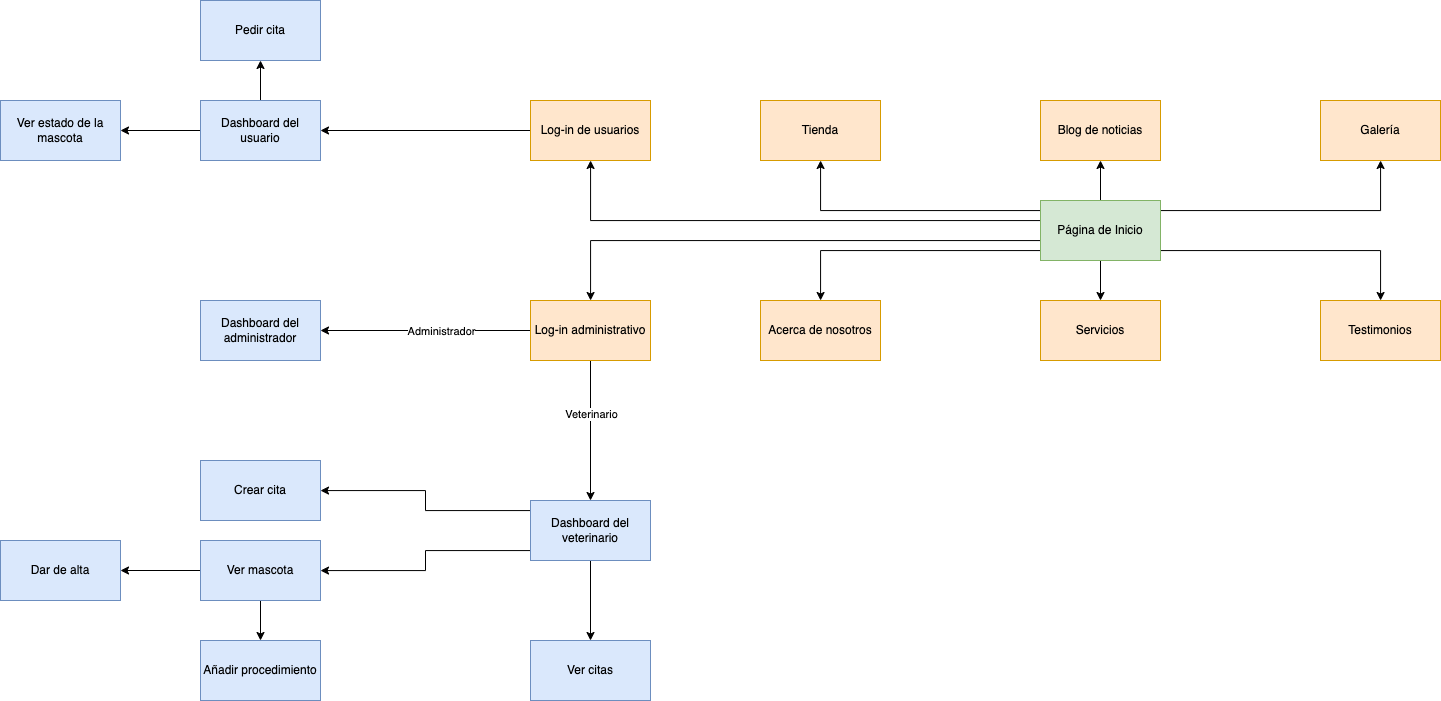

The diagram above was exported from draw.io. Its source (the exported page's mxGraphModel, read from the mxfile embedded in the PNG):
<mxGraphModel dx="4521" dy="2680" grid="1" gridSize="10" guides="1" tooltips="1" connect="1" arrows="1" fold="1" page="1" pageScale="1" pageWidth="1169" pageHeight="827" math="0" shadow="0">
  <root>
    <mxCell id="0" />
    <mxCell id="1" parent="0" />
    <mxCell id="bvfH45e3J3ZlswbAm3Fc-5" value="" style="edgeStyle=orthogonalEdgeStyle;rounded=0;orthogonalLoop=1;jettySize=auto;html=1;" parent="1" source="bvfH45e3J3ZlswbAm3Fc-2" target="bvfH45e3J3ZlswbAm3Fc-4" edge="1">
      <mxGeometry relative="1" as="geometry">
        <Array as="points">
          <mxPoint x="-150" y="-523" />
        </Array>
      </mxGeometry>
    </mxCell>
    <mxCell id="bvfH45e3J3ZlswbAm3Fc-36" value="" style="edgeStyle=orthogonalEdgeStyle;rounded=0;orthogonalLoop=1;jettySize=auto;html=1;" parent="1" source="bvfH45e3J3ZlswbAm3Fc-2" target="bvfH45e3J3ZlswbAm3Fc-35" edge="1">
      <mxGeometry relative="1" as="geometry">
        <Array as="points">
          <mxPoint x="80" y="-513" />
        </Array>
      </mxGeometry>
    </mxCell>
    <mxCell id="bvfH45e3J3ZlswbAm3Fc-40" value="" style="edgeStyle=orthogonalEdgeStyle;rounded=0;orthogonalLoop=1;jettySize=auto;html=1;" parent="1" source="bvfH45e3J3ZlswbAm3Fc-2" target="bvfH45e3J3ZlswbAm3Fc-39" edge="1">
      <mxGeometry relative="1" as="geometry" />
    </mxCell>
    <mxCell id="bvfH45e3J3ZlswbAm3Fc-42" value="" style="edgeStyle=orthogonalEdgeStyle;rounded=0;orthogonalLoop=1;jettySize=auto;html=1;" parent="1" source="bvfH45e3J3ZlswbAm3Fc-2" target="bvfH45e3J3ZlswbAm3Fc-41" edge="1">
      <mxGeometry relative="1" as="geometry">
        <Array as="points">
          <mxPoint x="640" y="-513" />
        </Array>
      </mxGeometry>
    </mxCell>
    <mxCell id="bvfH45e3J3ZlswbAm3Fc-44" value="" style="edgeStyle=orthogonalEdgeStyle;rounded=0;orthogonalLoop=1;jettySize=auto;html=1;" parent="1" source="bvfH45e3J3ZlswbAm3Fc-2" target="bvfH45e3J3ZlswbAm3Fc-43" edge="1">
      <mxGeometry relative="1" as="geometry">
        <Array as="points">
          <mxPoint x="640" y="-553" />
        </Array>
      </mxGeometry>
    </mxCell>
    <mxCell id="bvfH45e3J3ZlswbAm3Fc-46" value="" style="edgeStyle=orthogonalEdgeStyle;rounded=0;orthogonalLoop=1;jettySize=auto;html=1;" parent="1" source="bvfH45e3J3ZlswbAm3Fc-2" target="bvfH45e3J3ZlswbAm3Fc-45" edge="1">
      <mxGeometry relative="1" as="geometry">
        <Array as="points">
          <mxPoint x="80" y="-553" />
        </Array>
      </mxGeometry>
    </mxCell>
    <mxCell id="bvfH45e3J3ZlswbAm3Fc-51" value="" style="edgeStyle=orthogonalEdgeStyle;rounded=0;orthogonalLoop=1;jettySize=auto;html=1;labelBackgroundColor=#009999;" parent="1" source="bvfH45e3J3ZlswbAm3Fc-2" target="bvfH45e3J3ZlswbAm3Fc-50" edge="1">
      <mxGeometry relative="1" as="geometry" />
    </mxCell>
    <mxCell id="bvfH45e3J3ZlswbAm3Fc-55" value="" style="edgeStyle=orthogonalEdgeStyle;rounded=0;orthogonalLoop=1;jettySize=auto;html=1;labelBackgroundColor=#009999;" parent="1" source="bvfH45e3J3ZlswbAm3Fc-2" target="bvfH45e3J3ZlswbAm3Fc-54" edge="1">
      <mxGeometry relative="1" as="geometry">
        <Array as="points">
          <mxPoint x="-150" y="-543" />
        </Array>
      </mxGeometry>
    </mxCell>
    <mxCell id="bvfH45e3J3ZlswbAm3Fc-2" value="Página de Inicio" style="rounded=0;whiteSpace=wrap;html=1;fillColor=#d5e8d4;strokeColor=#82b366;" parent="1" vertex="1">
      <mxGeometry x="300" y="-563" width="120" height="60" as="geometry" />
    </mxCell>
    <mxCell id="bvfH45e3J3ZlswbAm3Fc-13" value="" style="edgeStyle=orthogonalEdgeStyle;rounded=0;orthogonalLoop=1;jettySize=auto;html=1;" parent="1" source="bvfH45e3J3ZlswbAm3Fc-4" target="bvfH45e3J3ZlswbAm3Fc-12" edge="1">
      <mxGeometry relative="1" as="geometry" />
    </mxCell>
    <mxCell id="bvfH45e3J3ZlswbAm3Fc-16" value="Veterinario" style="edgeLabel;html=1;align=center;verticalAlign=middle;resizable=0;points=[];" parent="bvfH45e3J3ZlswbAm3Fc-13" vertex="1" connectable="0">
      <mxGeometry x="-0.4246" y="-3" relative="1" as="geometry">
        <mxPoint x="3" y="13" as="offset" />
      </mxGeometry>
    </mxCell>
    <mxCell id="bvfH45e3J3ZlswbAm3Fc-18" value="" style="edgeStyle=orthogonalEdgeStyle;rounded=0;orthogonalLoop=1;jettySize=auto;html=1;" parent="1" source="bvfH45e3J3ZlswbAm3Fc-4" target="bvfH45e3J3ZlswbAm3Fc-17" edge="1">
      <mxGeometry relative="1" as="geometry" />
    </mxCell>
    <mxCell id="bvfH45e3J3ZlswbAm3Fc-19" value="Administrador" style="edgeLabel;html=1;align=center;verticalAlign=middle;resizable=0;points=[];" parent="bvfH45e3J3ZlswbAm3Fc-18" vertex="1" connectable="0">
      <mxGeometry x="-0.3554" y="1" relative="1" as="geometry">
        <mxPoint x="-22" y="-1" as="offset" />
      </mxGeometry>
    </mxCell>
    <mxCell id="bvfH45e3J3ZlswbAm3Fc-4" value="Log-in administrativo" style="rounded=0;whiteSpace=wrap;html=1;fillColor=#ffe6cc;strokeColor=#d79b00;" parent="1" vertex="1">
      <mxGeometry x="-210" y="-463" width="120" height="60" as="geometry" />
    </mxCell>
    <mxCell id="bvfH45e3J3ZlswbAm3Fc-30" value="" style="edgeStyle=orthogonalEdgeStyle;rounded=0;orthogonalLoop=1;jettySize=auto;html=1;" parent="1" source="bvfH45e3J3ZlswbAm3Fc-8" target="bvfH45e3J3ZlswbAm3Fc-29" edge="1">
      <mxGeometry relative="1" as="geometry">
        <Array as="points">
          <mxPoint x="-480" y="-663" />
          <mxPoint x="-480" y="-663" />
        </Array>
      </mxGeometry>
    </mxCell>
    <mxCell id="bvfH45e3J3ZlswbAm3Fc-33" value="" style="edgeStyle=orthogonalEdgeStyle;rounded=0;orthogonalLoop=1;jettySize=auto;html=1;" parent="1" source="bvfH45e3J3ZlswbAm3Fc-8" target="bvfH45e3J3ZlswbAm3Fc-32" edge="1">
      <mxGeometry relative="1" as="geometry">
        <Array as="points">
          <mxPoint x="-530" y="-633" />
          <mxPoint x="-530" y="-633" />
        </Array>
      </mxGeometry>
    </mxCell>
    <mxCell id="bvfH45e3J3ZlswbAm3Fc-8" value="Dashboard del usuario" style="rounded=0;whiteSpace=wrap;html=1;fillColor=#dae8fc;strokeColor=#6c8ebf;" parent="1" vertex="1">
      <mxGeometry x="-540" y="-663" width="120" height="60" as="geometry" />
    </mxCell>
    <mxCell id="bvfH45e3J3ZlswbAm3Fc-15" value="" style="edgeStyle=orthogonalEdgeStyle;rounded=0;orthogonalLoop=1;jettySize=auto;html=1;" parent="1" source="bvfH45e3J3ZlswbAm3Fc-12" target="bvfH45e3J3ZlswbAm3Fc-14" edge="1">
      <mxGeometry relative="1" as="geometry">
        <Array as="points">
          <mxPoint x="-315" y="-253" />
          <mxPoint x="-315" y="-273" />
        </Array>
      </mxGeometry>
    </mxCell>
    <mxCell id="bvfH45e3J3ZlswbAm3Fc-22" value="" style="edgeStyle=orthogonalEdgeStyle;rounded=0;orthogonalLoop=1;jettySize=auto;html=1;" parent="1" source="bvfH45e3J3ZlswbAm3Fc-12" target="bvfH45e3J3ZlswbAm3Fc-21" edge="1">
      <mxGeometry relative="1" as="geometry">
        <Array as="points">
          <mxPoint x="-315" y="-213" />
          <mxPoint x="-315" y="-193" />
        </Array>
      </mxGeometry>
    </mxCell>
    <mxCell id="bvfH45e3J3ZlswbAm3Fc-28" value="" style="edgeStyle=orthogonalEdgeStyle;rounded=0;orthogonalLoop=1;jettySize=auto;html=1;entryX=0.5;entryY=0;entryDx=0;entryDy=0;" parent="1" source="bvfH45e3J3ZlswbAm3Fc-12" target="bvfH45e3J3ZlswbAm3Fc-27" edge="1">
      <mxGeometry relative="1" as="geometry">
        <mxPoint x="-150" y="-33" as="targetPoint" />
      </mxGeometry>
    </mxCell>
    <mxCell id="bvfH45e3J3ZlswbAm3Fc-12" value="Dashboard del veterinario" style="rounded=0;whiteSpace=wrap;html=1;fillColor=#dae8fc;strokeColor=#6c8ebf;" parent="1" vertex="1">
      <mxGeometry x="-210" y="-263" width="120" height="60" as="geometry" />
    </mxCell>
    <mxCell id="bvfH45e3J3ZlswbAm3Fc-14" value="Crear cita" style="rounded=0;whiteSpace=wrap;html=1;fillColor=#dae8fc;strokeColor=#6c8ebf;" parent="1" vertex="1">
      <mxGeometry x="-540" y="-303" width="120" height="60" as="geometry" />
    </mxCell>
    <mxCell id="bvfH45e3J3ZlswbAm3Fc-17" value="Dashboard del administrador" style="rounded=0;whiteSpace=wrap;html=1;fillColor=#dae8fc;strokeColor=#6c8ebf;" parent="1" vertex="1">
      <mxGeometry x="-540" y="-463" width="120" height="60" as="geometry" />
    </mxCell>
    <mxCell id="bvfH45e3J3ZlswbAm3Fc-25" value="" style="edgeStyle=orthogonalEdgeStyle;rounded=0;orthogonalLoop=1;jettySize=auto;html=1;entryX=0.5;entryY=0;entryDx=0;entryDy=0;" parent="1" source="bvfH45e3J3ZlswbAm3Fc-21" target="bvfH45e3J3ZlswbAm3Fc-24" edge="1">
      <mxGeometry relative="1" as="geometry">
        <mxPoint x="-480" y="-33" as="targetPoint" />
      </mxGeometry>
    </mxCell>
    <mxCell id="bvfH45e3J3ZlswbAm3Fc-53" value="" style="edgeStyle=orthogonalEdgeStyle;rounded=0;orthogonalLoop=1;jettySize=auto;html=1;labelBackgroundColor=#009999;" parent="1" source="bvfH45e3J3ZlswbAm3Fc-21" target="bvfH45e3J3ZlswbAm3Fc-52" edge="1">
      <mxGeometry relative="1" as="geometry" />
    </mxCell>
    <mxCell id="bvfH45e3J3ZlswbAm3Fc-21" value="Ver mascota" style="rounded=0;whiteSpace=wrap;html=1;fillColor=#dae8fc;strokeColor=#6c8ebf;" parent="1" vertex="1">
      <mxGeometry x="-540" y="-223" width="120" height="60" as="geometry" />
    </mxCell>
    <mxCell id="bvfH45e3J3ZlswbAm3Fc-24" value="Añadir procedimiento" style="rounded=0;whiteSpace=wrap;html=1;fillColor=#dae8fc;strokeColor=#6c8ebf;" parent="1" vertex="1">
      <mxGeometry x="-540" y="-123" width="120" height="60" as="geometry" />
    </mxCell>
    <mxCell id="bvfH45e3J3ZlswbAm3Fc-27" value="Ver citas" style="rounded=0;whiteSpace=wrap;html=1;fillColor=#dae8fc;strokeColor=#6c8ebf;" parent="1" vertex="1">
      <mxGeometry x="-210" y="-123" width="120" height="60" as="geometry" />
    </mxCell>
    <mxCell id="bvfH45e3J3ZlswbAm3Fc-29" value="Pedir cita" style="rounded=0;whiteSpace=wrap;html=1;fillColor=#dae8fc;strokeColor=#6c8ebf;" parent="1" vertex="1">
      <mxGeometry x="-540" y="-763" width="120" height="60" as="geometry" />
    </mxCell>
    <mxCell id="bvfH45e3J3ZlswbAm3Fc-32" value="Ver estado de la mascota" style="rounded=0;whiteSpace=wrap;html=1;fillColor=#dae8fc;strokeColor=#6c8ebf;" parent="1" vertex="1">
      <mxGeometry x="-740" y="-663" width="120" height="60" as="geometry" />
    </mxCell>
    <mxCell id="bvfH45e3J3ZlswbAm3Fc-35" value="Acerca de nosotros" style="rounded=0;whiteSpace=wrap;html=1;fillColor=#ffe6cc;strokeColor=#d79b00;" parent="1" vertex="1">
      <mxGeometry x="20" y="-463" width="120" height="60" as="geometry" />
    </mxCell>
    <mxCell id="bvfH45e3J3ZlswbAm3Fc-39" value="Servicios" style="rounded=0;whiteSpace=wrap;html=1;fillColor=#ffe6cc;strokeColor=#d79b00;" parent="1" vertex="1">
      <mxGeometry x="300" y="-463" width="120" height="60" as="geometry" />
    </mxCell>
    <mxCell id="bvfH45e3J3ZlswbAm3Fc-41" value="Testimonios" style="rounded=0;whiteSpace=wrap;html=1;fillColor=#ffe6cc;strokeColor=#d79b00;" parent="1" vertex="1">
      <mxGeometry x="580" y="-463" width="120" height="60" as="geometry" />
    </mxCell>
    <mxCell id="bvfH45e3J3ZlswbAm3Fc-43" value="Galería" style="rounded=0;whiteSpace=wrap;html=1;fillColor=#ffe6cc;strokeColor=#d79b00;" parent="1" vertex="1">
      <mxGeometry x="580" y="-663" width="120" height="60" as="geometry" />
    </mxCell>
    <mxCell id="bvfH45e3J3ZlswbAm3Fc-45" value="Tienda" style="rounded=0;whiteSpace=wrap;html=1;fillColor=#ffe6cc;strokeColor=#d79b00;" parent="1" vertex="1">
      <mxGeometry x="20" y="-663" width="120" height="60" as="geometry" />
    </mxCell>
    <mxCell id="bvfH45e3J3ZlswbAm3Fc-50" value="Blog de noticias" style="rounded=0;whiteSpace=wrap;html=1;fillColor=#ffe6cc;strokeColor=#d79b00;" parent="1" vertex="1">
      <mxGeometry x="300" y="-663" width="120" height="60" as="geometry" />
    </mxCell>
    <mxCell id="bvfH45e3J3ZlswbAm3Fc-52" value="Dar de alta" style="rounded=0;whiteSpace=wrap;html=1;fillColor=#dae8fc;strokeColor=#6c8ebf;" parent="1" vertex="1">
      <mxGeometry x="-740" y="-223" width="120" height="60" as="geometry" />
    </mxCell>
    <mxCell id="bvfH45e3J3ZlswbAm3Fc-56" style="edgeStyle=orthogonalEdgeStyle;rounded=0;orthogonalLoop=1;jettySize=auto;html=1;entryX=1;entryY=0.5;entryDx=0;entryDy=0;labelBackgroundColor=#009999;" parent="1" source="bvfH45e3J3ZlswbAm3Fc-54" target="bvfH45e3J3ZlswbAm3Fc-8" edge="1">
      <mxGeometry relative="1" as="geometry" />
    </mxCell>
    <mxCell id="bvfH45e3J3ZlswbAm3Fc-54" value="Log-in de usuarios" style="rounded=0;whiteSpace=wrap;html=1;fillColor=#ffe6cc;strokeColor=#d79b00;" parent="1" vertex="1">
      <mxGeometry x="-210" y="-663" width="120" height="60" as="geometry" />
    </mxCell>
  </root>
</mxGraphModel>